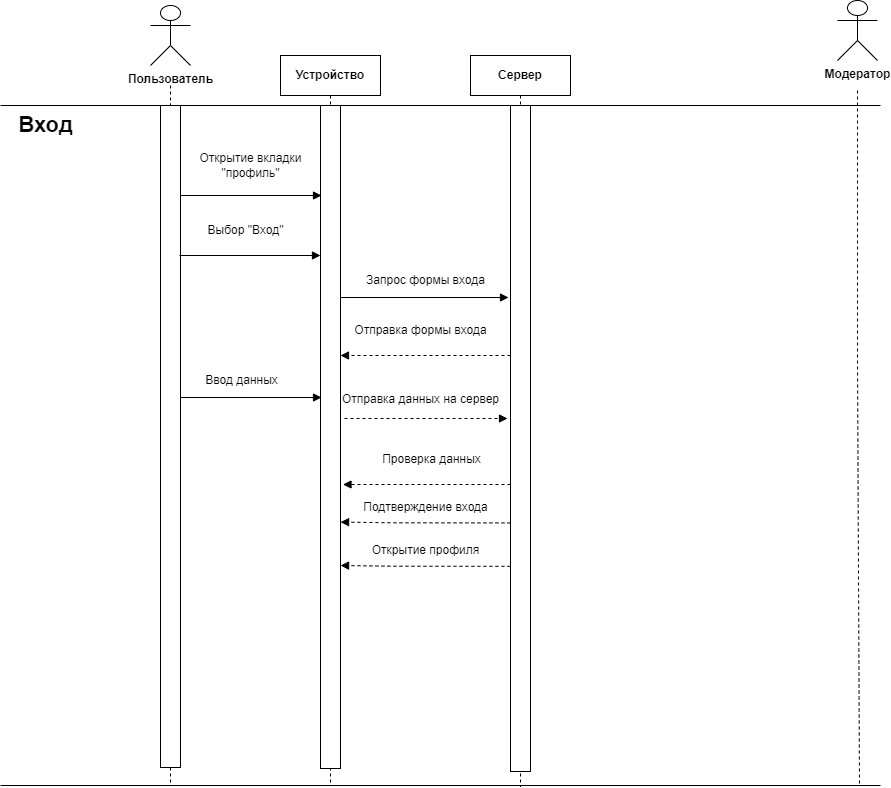

The diagram above was exported from draw.io. Its source (the exported page's mxGraphModel, read from the mxfile embedded in the PNG):
<mxGraphModel dx="2261" dy="780" grid="1" gridSize="10" guides="1" tooltips="1" connect="1" arrows="1" fold="1" page="1" pageScale="1" pageWidth="827" pageHeight="1169" math="0" shadow="0">
  <root>
    <mxCell id="0" />
    <mxCell id="1" parent="0" />
    <mxCell id="4kLANOe8qsi31r3I4b5s-3" value="&lt;b&gt;Устройство&lt;/b&gt;" style="shape=umlLifeline;perimeter=lifelinePerimeter;whiteSpace=wrap;html=1;container=1;dropTarget=0;collapsible=0;recursiveResize=0;outlineConnect=0;portConstraint=eastwest;newEdgeStyle={&quot;edgeStyle&quot;:&quot;elbowEdgeStyle&quot;,&quot;elbow&quot;:&quot;vertical&quot;,&quot;curved&quot;:0,&quot;rounded&quot;:0};" vertex="1" parent="1">
      <mxGeometry x="230" y="100" width="100" height="728" as="geometry" />
    </mxCell>
    <mxCell id="4kLANOe8qsi31r3I4b5s-4" value="&lt;b&gt;Сервер&lt;/b&gt;" style="shape=umlLifeline;perimeter=lifelinePerimeter;whiteSpace=wrap;html=1;container=1;dropTarget=0;collapsible=0;recursiveResize=0;outlineConnect=0;portConstraint=eastwest;newEdgeStyle={&quot;edgeStyle&quot;:&quot;elbowEdgeStyle&quot;,&quot;elbow&quot;:&quot;vertical&quot;,&quot;curved&quot;:0,&quot;rounded&quot;:0};" vertex="1" parent="1">
      <mxGeometry x="420" y="100" width="100" height="731" as="geometry" />
    </mxCell>
    <mxCell id="4kLANOe8qsi31r3I4b5s-5" value="" style="rounded=0;whiteSpace=wrap;html=1;direction=south;" vertex="1" parent="1">
      <mxGeometry x="460" y="150" width="20" height="666" as="geometry" />
    </mxCell>
    <mxCell id="4kLANOe8qsi31r3I4b5s-6" value="" style="rounded=0;whiteSpace=wrap;html=1;direction=south;" vertex="1" parent="1">
      <mxGeometry x="270" y="150" width="20" height="663" as="geometry" />
    </mxCell>
    <mxCell id="4kLANOe8qsi31r3I4b5s-7" value="&lt;b&gt;Пользователь&lt;/b&gt;" style="shape=umlActor;verticalLabelPosition=bottom;verticalAlign=top;html=1;" vertex="1" parent="1">
      <mxGeometry x="100" y="50" width="40" height="60" as="geometry" />
    </mxCell>
    <mxCell id="4kLANOe8qsi31r3I4b5s-8" value="&lt;b&gt;Модератор&lt;/b&gt;" style="shape=umlActor;verticalLabelPosition=bottom;verticalAlign=top;html=1;" vertex="1" parent="1">
      <mxGeometry x="787" y="45" width="40" height="60" as="geometry" />
    </mxCell>
    <mxCell id="4kLANOe8qsi31r3I4b5s-9" value="" style="endArrow=none;startArrow=none;endFill=0;startFill=0;endSize=8;html=1;verticalAlign=bottom;dashed=1;labelBackgroundColor=none;rounded=0;" edge="1" parent="1">
      <mxGeometry width="160" relative="1" as="geometry">
        <mxPoint x="807" y="135" as="sourcePoint" />
        <mxPoint x="809" y="831" as="targetPoint" />
        <Array as="points">
          <mxPoint x="807" y="405" />
        </Array>
      </mxGeometry>
    </mxCell>
    <mxCell id="4kLANOe8qsi31r3I4b5s-10" value="" style="endArrow=none;startArrow=none;endFill=0;startFill=0;endSize=8;html=1;verticalAlign=bottom;dashed=1;labelBackgroundColor=none;rounded=0;" edge="1" parent="1" source="4kLANOe8qsi31r3I4b5s-38">
      <mxGeometry width="160" relative="1" as="geometry">
        <mxPoint x="120" y="130" as="sourcePoint" />
        <mxPoint x="120" y="830" as="targetPoint" />
        <Array as="points" />
      </mxGeometry>
    </mxCell>
    <mxCell id="4kLANOe8qsi31r3I4b5s-11" value="" style="endArrow=none;html=1;rounded=0;" edge="1" parent="1">
      <mxGeometry width="50" height="50" relative="1" as="geometry">
        <mxPoint x="-50" y="150" as="sourcePoint" />
        <mxPoint x="830" y="150" as="targetPoint" />
      </mxGeometry>
    </mxCell>
    <mxCell id="4kLANOe8qsi31r3I4b5s-33" value="" style="endArrow=none;html=1;rounded=0;" edge="1" parent="1">
      <mxGeometry width="50" height="50" relative="1" as="geometry">
        <mxPoint x="-50" y="830" as="sourcePoint" />
        <mxPoint x="830" y="830" as="targetPoint" />
      </mxGeometry>
    </mxCell>
    <mxCell id="4kLANOe8qsi31r3I4b5s-37" value="" style="endArrow=none;startArrow=none;endFill=0;startFill=0;endSize=8;html=1;verticalAlign=bottom;dashed=1;labelBackgroundColor=none;rounded=0;" edge="1" parent="1" target="4kLANOe8qsi31r3I4b5s-38">
      <mxGeometry width="160" relative="1" as="geometry">
        <mxPoint x="120" y="130" as="sourcePoint" />
        <mxPoint x="120" y="830" as="targetPoint" />
        <Array as="points" />
      </mxGeometry>
    </mxCell>
    <mxCell id="4kLANOe8qsi31r3I4b5s-38" value="" style="rounded=0;whiteSpace=wrap;html=1;direction=south;" vertex="1" parent="1">
      <mxGeometry x="110" y="150" width="20" height="662" as="geometry" />
    </mxCell>
    <mxCell id="4kLANOe8qsi31r3I4b5s-39" value="&lt;h2 style=&quot;font-size: 22px;&quot;&gt;Вход&lt;/h2&gt;" style="text;html=1;align=center;verticalAlign=middle;resizable=0;points=[];autosize=1;strokeColor=none;fillColor=none;fontSize=22;" vertex="1" parent="1">
      <mxGeometry x="-45" y="130" width="80" height="80" as="geometry" />
    </mxCell>
    <mxCell id="4kLANOe8qsi31r3I4b5s-40" value="" style="endArrow=block;html=1;rounded=0;exitX=0.064;exitY=0.006;exitDx=0;exitDy=0;exitPerimeter=0;entryX=0.064;entryY=0.956;entryDx=0;entryDy=0;entryPerimeter=0;endFill=1;" edge="1" parent="1">
      <mxGeometry width="50" height="50" relative="1" as="geometry">
        <mxPoint x="130" y="240" as="sourcePoint" />
        <mxPoint x="271" y="240" as="targetPoint" />
      </mxGeometry>
    </mxCell>
    <mxCell id="4kLANOe8qsi31r3I4b5s-41" value="Открытие вкладки&lt;br&gt;&quot;профиль&quot;" style="text;html=1;align=center;verticalAlign=middle;resizable=0;points=[];autosize=1;strokeColor=none;fillColor=none;" vertex="1" parent="1">
      <mxGeometry x="135" y="190" width="130" height="40" as="geometry" />
    </mxCell>
    <mxCell id="4kLANOe8qsi31r3I4b5s-42" value="" style="endArrow=block;html=1;rounded=0;exitX=0.064;exitY=0.006;exitDx=0;exitDy=0;exitPerimeter=0;entryX=0.064;entryY=0.956;entryDx=0;entryDy=0;entryPerimeter=0;endFill=1;" edge="1" parent="1">
      <mxGeometry width="50" height="50" relative="1" as="geometry">
        <mxPoint x="129" y="300" as="sourcePoint" />
        <mxPoint x="270" y="300" as="targetPoint" />
      </mxGeometry>
    </mxCell>
    <mxCell id="4kLANOe8qsi31r3I4b5s-43" value="Выбор &quot;Вход&quot;" style="text;html=1;align=center;verticalAlign=middle;resizable=0;points=[];autosize=1;strokeColor=none;fillColor=none;" vertex="1" parent="1">
      <mxGeometry x="145" y="260" width="100" height="30" as="geometry" />
    </mxCell>
    <mxCell id="4kLANOe8qsi31r3I4b5s-44" value="" style="endArrow=block;html=1;rounded=0;exitX=0.064;exitY=0.006;exitDx=0;exitDy=0;exitPerimeter=0;endFill=1;entryX=0.179;entryY=1.081;entryDx=0;entryDy=0;entryPerimeter=0;" edge="1" parent="1">
      <mxGeometry width="50" height="50" relative="1" as="geometry">
        <mxPoint x="290" y="342" as="sourcePoint" />
        <mxPoint x="458" y="342" as="targetPoint" />
      </mxGeometry>
    </mxCell>
    <mxCell id="4kLANOe8qsi31r3I4b5s-45" value="Запрос формы входа" style="text;html=1;align=center;verticalAlign=middle;resizable=0;points=[];autosize=1;strokeColor=none;fillColor=none;" vertex="1" parent="1">
      <mxGeometry x="305" y="310" width="140" height="30" as="geometry" />
    </mxCell>
    <mxCell id="4kLANOe8qsi31r3I4b5s-46" value="" style="endArrow=block;html=1;rounded=0;endFill=1;dashed=1;exitX=0.204;exitY=-0.197;exitDx=0;exitDy=0;exitPerimeter=0;entryX=0.204;entryY=1.155;entryDx=0;entryDy=0;entryPerimeter=0;" edge="1" parent="1">
      <mxGeometry width="50" height="50" relative="1" as="geometry">
        <mxPoint x="294" y="463" as="sourcePoint" />
        <mxPoint x="457" y="463" as="targetPoint" />
      </mxGeometry>
    </mxCell>
    <mxCell id="4kLANOe8qsi31r3I4b5s-47" value="Отправка данных на сервер" style="text;html=1;align=center;verticalAlign=middle;resizable=0;points=[];autosize=1;strokeColor=none;fillColor=none;" vertex="1" parent="1">
      <mxGeometry x="280" y="429.26" width="180" height="30" as="geometry" />
    </mxCell>
    <mxCell id="4kLANOe8qsi31r3I4b5s-48" value="" style="endArrow=block;html=1;rounded=0;exitX=0.064;exitY=0.006;exitDx=0;exitDy=0;exitPerimeter=0;entryX=0.064;entryY=0.956;entryDx=0;entryDy=0;entryPerimeter=0;endFill=1;" edge="1" parent="1">
      <mxGeometry width="50" height="50" relative="1" as="geometry">
        <mxPoint x="130" y="442" as="sourcePoint" />
        <mxPoint x="271" y="442" as="targetPoint" />
      </mxGeometry>
    </mxCell>
    <mxCell id="4kLANOe8qsi31r3I4b5s-49" value="Ввод данных" style="text;html=1;align=center;verticalAlign=middle;resizable=0;points=[];autosize=1;strokeColor=none;fillColor=none;" vertex="1" parent="1">
      <mxGeometry x="141" y="410" width="100" height="30" as="geometry" />
    </mxCell>
    <mxCell id="4kLANOe8qsi31r3I4b5s-50" value="" style="endArrow=block;html=1;rounded=0;endFill=1;dashed=1;" edge="1" parent="1">
      <mxGeometry width="50" height="50" relative="1" as="geometry">
        <mxPoint x="460" y="529" as="sourcePoint" />
        <mxPoint x="292.5" y="529" as="targetPoint" />
      </mxGeometry>
    </mxCell>
    <mxCell id="4kLANOe8qsi31r3I4b5s-51" value="Проверка данных" style="text;html=1;align=center;verticalAlign=middle;resizable=0;points=[];autosize=1;strokeColor=none;fillColor=none;" vertex="1" parent="1">
      <mxGeometry x="320.5" y="489" width="120" height="30" as="geometry" />
    </mxCell>
    <mxCell id="4kLANOe8qsi31r3I4b5s-52" value="" style="endArrow=block;html=1;rounded=0;entryX=0.406;entryY=0.087;entryDx=0;entryDy=0;entryPerimeter=0;endFill=1;exitX=0.407;exitY=1.007;exitDx=0;exitDy=0;exitPerimeter=0;dashed=1;" edge="1" parent="1">
      <mxGeometry width="50" height="50" relative="1" as="geometry">
        <mxPoint x="459.9300000000001" y="567.4299999999998" as="sourcePoint" />
        <mxPoint x="290.06999999999977" y="566.5799999999999" as="targetPoint" />
        <Array as="points">
          <mxPoint x="341.81" y="567.28" />
        </Array>
      </mxGeometry>
    </mxCell>
    <mxCell id="4kLANOe8qsi31r3I4b5s-53" value="Подтверждение входа" style="text;html=1;align=center;verticalAlign=middle;resizable=0;points=[];autosize=1;strokeColor=none;fillColor=none;" vertex="1" parent="1">
      <mxGeometry x="300.07" y="536.5799999999999" width="150" height="30" as="geometry" />
    </mxCell>
    <mxCell id="4kLANOe8qsi31r3I4b5s-54" value="" style="endArrow=block;html=1;rounded=0;endFill=1;dashed=1;entryX=0.238;entryY=-0.114;entryDx=0;entryDy=0;entryPerimeter=0;" edge="1" parent="1">
      <mxGeometry width="50" height="50" relative="1" as="geometry">
        <mxPoint x="460" y="400" as="sourcePoint" />
        <mxPoint x="290" y="400" as="targetPoint" />
      </mxGeometry>
    </mxCell>
    <mxCell id="4kLANOe8qsi31r3I4b5s-55" value="Отправка формы входа" style="text;html=1;align=center;verticalAlign=middle;resizable=0;points=[];autosize=1;strokeColor=none;fillColor=none;" vertex="1" parent="1">
      <mxGeometry x="290" y="360" width="160" height="30" as="geometry" />
    </mxCell>
    <mxCell id="4kLANOe8qsi31r3I4b5s-56" value="" style="endArrow=block;html=1;rounded=0;entryX=0.406;entryY=0.087;entryDx=0;entryDy=0;entryPerimeter=0;endFill=1;exitX=0.407;exitY=1.007;exitDx=0;exitDy=0;exitPerimeter=0;dashed=1;" edge="1" parent="1">
      <mxGeometry width="50" height="50" relative="1" as="geometry">
        <mxPoint x="459.9300000000001" y="610.8499999999999" as="sourcePoint" />
        <mxPoint x="290.06999999999977" y="610" as="targetPoint" />
        <Array as="points">
          <mxPoint x="341.81" y="610.7" />
        </Array>
      </mxGeometry>
    </mxCell>
    <mxCell id="4kLANOe8qsi31r3I4b5s-57" value="Открытие профиля" style="text;html=1;align=center;verticalAlign=middle;resizable=0;points=[];autosize=1;strokeColor=none;fillColor=none;" vertex="1" parent="1">
      <mxGeometry x="310.07" y="580" width="130" height="30" as="geometry" />
    </mxCell>
  </root>
</mxGraphModel>